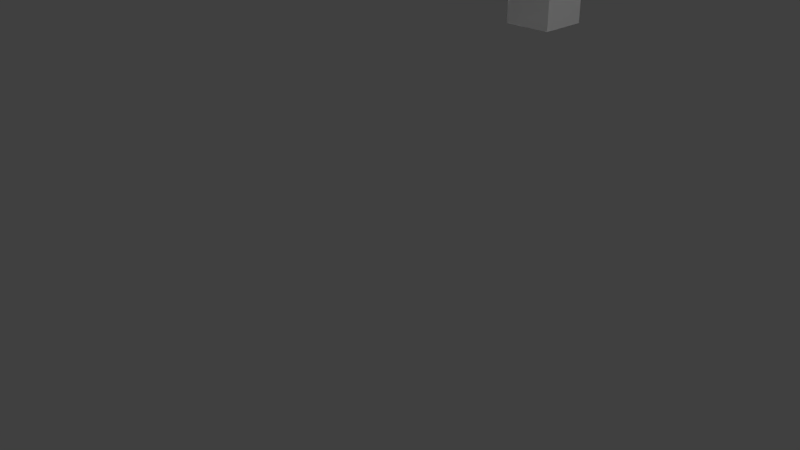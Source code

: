 # Source: bed.blend  (saved by Blender 2.76.0; exported with 4.5.12 LTS)
import bpy
from mathutils import Matrix  # noqa: F401  (used for matrix-valued properties, if any)

bpy.ops.wm.read_factory_settings(use_empty=True)
scene = bpy.context.scene
scene.name = 'Scene'

# ---- collections
col_collection_1 = bpy.data.collections.new('Collection 1'); scene.collection.children.link(col_collection_1)

# ---- materials (node trees are filled in below, after node groups)
mat_material = bpy.data.materials.new('Material')
mat_material.alpha_threshold = 0.0
mat_material.use_transparent_shadow = False
mat_material.roughness = 0.5
mat_material.line_color = (0.0, 0.0, 0.0, 1.0)
mat_material_001 = bpy.data.materials.new('Material.001')
mat_material_001.alpha_threshold = 0.0
mat_material_001.use_transparent_shadow = False
mat_material_001.roughness = 0.5
mat_material_001.line_color = (0.0, 0.0, 0.0, 1.0)
mat_material_002 = bpy.data.materials.new('Material.002')
mat_material_002.alpha_threshold = 0.0
mat_material_002.use_transparent_shadow = False
mat_material_002.roughness = 0.5
mat_material_002.line_color = (0.0, 0.0, 0.0, 1.0)
mat_material_003 = bpy.data.materials.new('Material.003')
mat_material_003.alpha_threshold = 0.0
mat_material_003.use_transparent_shadow = False
mat_material_003.roughness = 0.5
mat_material_003.line_color = (0.0, 0.0, 0.0, 1.0)
mat_material_004 = bpy.data.materials.new('Material.004')
mat_material_004.alpha_threshold = 0.0
mat_material_004.use_transparent_shadow = False
mat_material_004.roughness = 0.5
mat_material_004.line_color = (0.0, 0.0, 0.0, 1.0)
mat_material_005 = bpy.data.materials.new('Material.005')
mat_material_005.alpha_threshold = 0.0
mat_material_005.use_transparent_shadow = False
mat_material_005.roughness = 0.5
mat_material_005.line_color = (0.0, 0.0, 0.0, 1.0)
mat_material_006 = bpy.data.materials.new('Material.006')
mat_material_006.alpha_threshold = 0.0
mat_material_006.use_transparent_shadow = False
mat_material_006.roughness = 0.5
mat_material_006.line_color = (0.0, 0.0, 0.0, 1.0)
mat_material_007 = bpy.data.materials.new('Material.007')
mat_material_007.alpha_threshold = 0.0
mat_material_007.use_transparent_shadow = False
mat_material_007.roughness = 0.5
mat_material_007.line_color = (0.0, 0.0, 0.0, 1.0)

# ---- material node trees

# ---- world
world_world = bpy.data.worlds.new('World'); scene.world = world_world
world_world.color = (0.05088, 0.05088, 0.05088)
world_world.use_sun_shadow = False
world_world.sun_shadow_jitter_overblur = 0.0
world_world.cycles.sampling_method = 'MANUAL'
world_world.cycles.sample_map_resolution = 256

# ---- cameras
cam_camera = bpy.data.cameras.new('Camera')
cam_camera.clip_end = 100.0
cam_camera.lens = 35.0
cam_camera.sensor_width = 32.0
cam_camera.sensor_height = 18.0
cam_camera.ortho_scale = 7.314
cam_camera.dof.focus_distance = 0.0
cam_camera.dof.aperture_fstop = 128.0
cam_camera_001 = bpy.data.cameras.new('Camera.001')
cam_camera_001.clip_end = 100.0
cam_camera_001.lens = 35.0
cam_camera_001.sensor_width = 32.0
cam_camera_001.sensor_height = 18.0
cam_camera_001.ortho_scale = 7.314
cam_camera_001.dof.focus_distance = 0.0
cam_camera_001.dof.aperture_fstop = 128.0
cam_camera_002 = bpy.data.cameras.new('Camera.002')
cam_camera_002.clip_end = 100.0
cam_camera_002.lens = 35.0
cam_camera_002.sensor_width = 32.0
cam_camera_002.sensor_height = 18.0
cam_camera_002.ortho_scale = 7.314
cam_camera_002.dof.focus_distance = 0.0
cam_camera_002.dof.aperture_fstop = 128.0
cam_camera_003 = bpy.data.cameras.new('Camera.003')
cam_camera_003.clip_end = 100.0
cam_camera_003.lens = 35.0
cam_camera_003.sensor_width = 32.0
cam_camera_003.sensor_height = 18.0
cam_camera_003.ortho_scale = 7.314
cam_camera_003.dof.focus_distance = 0.0
cam_camera_003.dof.aperture_fstop = 128.0

# ---- lights
light_lamp = bpy.data.lights.new('Lamp', 'POINT')
light_lamp.transmission_factor = 0.0
light_lamp.cutoff_distance = 30.0
light_lamp.energy = 100.0
light_lamp.shadow_buffer_clip_start = 1.001
light_lamp.shadow_soft_size = 0.1
light_lamp.shadow_maximum_resolution = 0.006
light_lamp.use_absolute_resolution = True
light_lamp.cycles.use_multiple_importance_sampling = False
light_lamp_001 = bpy.data.lights.new('Lamp.001', 'POINT')
light_lamp_001.transmission_factor = 0.0
light_lamp_001.cutoff_distance = 30.0
light_lamp_001.energy = 100.0
light_lamp_001.shadow_buffer_clip_start = 1.001
light_lamp_001.shadow_soft_size = 0.1
light_lamp_001.shadow_maximum_resolution = 0.006
light_lamp_001.use_absolute_resolution = True
light_lamp_001.cycles.use_multiple_importance_sampling = False
light_lamp_002 = bpy.data.lights.new('Lamp.002', 'POINT')
light_lamp_002.transmission_factor = 0.0
light_lamp_002.cutoff_distance = 30.0
light_lamp_002.energy = 100.0
light_lamp_002.shadow_buffer_clip_start = 1.001
light_lamp_002.shadow_soft_size = 0.1
light_lamp_002.shadow_maximum_resolution = 0.006
light_lamp_002.use_absolute_resolution = True
light_lamp_002.cycles.use_multiple_importance_sampling = False
light_lamp_003 = bpy.data.lights.new('Lamp.003', 'POINT')
light_lamp_003.transmission_factor = 0.0
light_lamp_003.cutoff_distance = 30.0
light_lamp_003.energy = 100.0
light_lamp_003.shadow_buffer_clip_start = 1.001
light_lamp_003.shadow_soft_size = 0.1
light_lamp_003.shadow_maximum_resolution = 0.006
light_lamp_003.use_absolute_resolution = True
light_lamp_003.cycles.use_multiple_importance_sampling = False

# ---- meshes
me_cube = bpy.data.meshes.new('Cube')
me_cube.from_pydata([(-1.795, -6.491, 1.54), (-1.795, -7.406, 1.54), (-2.71, -7.406, 1.54), (-2.71, -6.491, 1.54), (-1.795, -6.798, 12.58), (-1.795, -7.099, 12.58), (-2.71, -7.406, 12.38), (-2.71, -6.491, 12.38), (6.774, -6.491, 1.54), (6.774, -7.406, 1.54), (5.859, -7.406, 1.54), (5.859, -6.491, 1.54), (6.774, -6.491, 12.38), (6.774, -7.406, 12.38), (5.859, -7.099, 12.58), (5.859, -6.798, 12.58), (-1.795, -6.798, 13.63), (-1.795, -7.099, 13.63), (-2.71, -6.491, 14.25), (-2.71, -7.406, 14.25), (6.774, -6.491, 14.25), (6.774, -7.406, 14.25), (5.859, -6.798, 13.63), (5.859, -7.099, 13.63), (-1.795, -6.491, 12.38), (-1.795, -7.406, 12.38), (5.859, -7.406, 12.38), (5.859, -6.491, 12.38), (-1.795, -6.491, 14.25), (-1.795, -7.406, 14.25), (5.859, -7.406, 14.25), (5.859, -6.491, 14.25), (-0.8169, -5.91, 10.2), (-1.795, -7.141, 10.1), (-2.71, -7.406, 10.37), (-2.71, -6.491, 10.37), (-2.71, -6.491, 8.201), (-2.71, -7.406, 8.201), (-1.795, -7.141, 8.867), (-1.464, -6.557, 8.999), (6.774, -6.491, 8.309), (6.774, -7.406, 8.309), (5.859, -7.141, 8.867), (5.528, -6.557, 8.999), (6.774, -6.491, 10.23), (6.774, -7.406, 10.23), (5.859, -7.141, 10.1), (4.881, -5.91, 10.2), (-1.795, -7.406, 8.201), (-1.795, -7.406, 10.37), (-1.795, -6.491, 8.201), (-1.795, -6.491, 10.37), (5.859, -7.406, 8.309), (5.859, -6.491, 8.309), (5.859, -7.406, 10.23), (5.859, -6.491, 10.23), (6.774, -7.406, 6.343), (6.774, -6.491, 6.343), (5.859, -7.141, 6.12), (5.859, -6.757, 6.12), (5.859, -7.141, 4.898), (5.859, -6.757, 4.898), (6.774, -7.406, 4.674), (6.774, -6.491, 4.674), (-2.71, -6.491, 6.343), (-2.71, -7.406, 6.343), (-1.795, -7.141, 6.12), (-1.795, -6.757, 6.12), (-2.71, -6.491, 4.674), (-2.71, -7.406, 4.674), (-1.795, -7.141, 4.898), (-1.795, -6.757, 4.898), (5.859, -7.406, 6.343), (5.859, -6.491, 6.343), (5.859, -7.406, 4.674), (5.859, -6.491, 4.674), (-1.795, -7.406, 4.674), (-1.795, -7.406, 6.343), (-1.795, -6.491, 4.674), (-1.795, -6.491, 6.343), (-1.795, 6.614, 1.54), (-1.795, 5.699, 1.54), (-2.71, 5.699, 1.54), (-2.71, 6.614, 1.54), (-1.795, 6.306, 12.58), (-1.795, 6.006, 12.58), (-2.71, 5.699, 12.38), (-2.71, 6.614, 12.38), (6.774, 6.614, 1.54), (6.774, 5.699, 1.54), (5.859, 5.699, 1.54), (5.859, 6.614, 1.54), (6.774, 6.614, 12.38), (6.774, 5.699, 12.38), (5.859, 6.006, 12.58), (5.859, 6.306, 12.58), (-1.795, 6.306, 13.63), (-1.795, 6.006, 13.63), (-2.71, 6.614, 14.25), (-2.71, 5.699, 14.25), (6.774, 6.614, 14.25), (6.774, 5.699, 14.25), (5.859, 6.306, 13.63), (5.859, 6.006, 13.63), (-1.795, 6.614, 12.38), (-1.795, 5.699, 12.38), (5.859, 5.699, 12.38), (5.859, 6.614, 12.38), (-1.795, 6.614, 14.25), (-1.795, 5.699, 14.25), (5.859, 5.699, 14.25), (5.859, 6.614, 14.25), (-1.795, 6.348, 10.1), (-0.8169, 5.118, 10.2), (-2.71, 5.699, 10.37), (-2.71, 6.614, 10.37), (-2.71, 6.614, 8.201), (-2.71, 5.699, 8.201), (-1.464, 5.765, 8.999), (-1.795, 6.348, 8.867), (6.774, 6.614, 8.309), (6.774, 5.699, 8.309), (5.528, 5.765, 8.999), (5.859, 6.348, 8.867), (6.774, 6.614, 10.23), (6.774, 5.699, 10.23), (4.881, 5.118, 10.2), (5.859, 6.348, 10.1), (-1.795, 5.699, 8.201), (-1.795, 5.699, 10.37), (-1.795, 6.614, 8.201), (-1.795, 6.614, 10.37), (5.859, 5.699, 8.309), (5.859, 6.614, 8.309), (5.859, 5.699, 10.23), (5.859, 6.614, 10.23), (6.774, 5.699, 6.343), (6.774, 6.614, 6.343), (5.859, 5.964, 6.12), (5.859, 6.348, 6.12), (5.859, 5.964, 4.898), (5.859, 6.348, 4.898), (6.774, 5.699, 4.674), (6.774, 6.614, 4.674), (-2.71, 6.614, 6.343), (-2.71, 5.699, 6.343), (-1.795, 5.964, 6.12), (-1.795, 6.348, 6.12), (-2.71, 6.614, 4.674), (-2.71, 5.699, 4.674), (-1.795, 5.964, 4.898), (-1.795, 6.348, 4.898), (5.859, 5.699, 6.343), (5.859, 6.614, 6.343), (5.859, 5.699, 4.674), (5.859, 6.614, 4.674), (-1.795, 5.699, 4.674), (-1.795, 5.699, 6.343), (-1.795, 6.614, 4.674), (-1.795, 6.614, 6.343), (-1.795, -6.757, 8.867), (-1.795, -6.757, 10.1), (5.859, -6.757, 8.867), (5.859, -6.757, 10.1), (-1.795, 5.964, 8.867), (-1.795, 5.964, 10.1), (5.859, 5.964, 8.867), (5.859, 5.964, 10.1), (-1.663, -6.757, 9.966), (5.727, -6.757, 9.966), (-1.663, 5.964, 9.966), (5.727, 5.964, 9.966), (-1.272, -6.365, 10.1), (5.336, -6.365, 10.1), (-1.272, 5.573, 10.1), (5.336, 5.573, 10.1), (5.727, -6.757, 8.999), (-1.663, -6.757, 8.999), (5.727, 5.964, 8.999), (-1.663, 5.964, 8.999), (5.727, -6.757, 8.661), (5.727, 5.964, 8.661), (-1.663, -6.757, 8.661), (-1.663, 5.964, 8.661), (5.528, -6.557, 8.661), (5.528, 5.765, 8.661), (-1.464, -6.557, 8.661), (-1.464, 5.765, 8.661), (5.862, -6.757, 8.999), (5.862, 5.964, 8.999), (5.862, -6.757, 8.661), (5.862, 5.964, 8.661), (-1.73, -6.757, 8.999), (-1.73, 5.964, 8.999), (-1.73, -6.757, 8.661), (-1.73, 5.964, 8.661)], [], [(12, 27, 31, 20), (0, 1, 2, 3), (13, 12, 20, 21), (51, 24, 25, 49), (49, 25, 6, 34), (34, 6, 7, 35), (78, 0, 3, 68), (8, 9, 10, 11), (44, 12, 13, 45), (45, 13, 26, 54), (54, 26, 27, 55), (63, 8, 11, 75), (28, 18, 19, 29), (20, 31, 30, 21), (26, 13, 21, 30), (16, 17, 23, 22), (15, 14, 23, 22), (24, 7, 18, 28), (6, 25, 29, 19), (7, 6, 19, 18), (4, 5, 25, 24), (14, 15, 27, 26), (17, 16, 28, 29), (22, 23, 30, 31), (15, 22, 31, 27), (23, 14, 26, 30), (16, 4, 24, 28), (5, 17, 29, 25), (160, 161, 33, 38), (17, 5, 14, 23), (48, 49, 34, 37), (5, 4, 15, 14), (4, 16, 22, 15), (37, 34, 35, 36), (24, 51, 35, 7), (65, 37, 36, 64), (77, 48, 37, 65), (79, 50, 48, 77), (51, 50, 36, 35), (44, 40, 53, 55), (72, 52, 53, 73), (56, 41, 52, 72), (57, 40, 41, 56), (12, 44, 55, 27), (46, 163, 161, 33), (41, 45, 54, 52), (40, 44, 45, 41), (38, 33, 49, 48), (161, 160, 50, 51), (33, 161, 51, 49), (160, 38, 48, 50), (42, 162, 53, 52), (46, 42, 52, 54), (162, 163, 55, 53), (163, 46, 54, 55), (40, 57, 73, 53), (162, 42, 38, 160), (42, 46, 33, 38), (62, 56, 72, 74), (63, 57, 56, 62), (8, 63, 62, 9), (9, 62, 74, 10), (10, 74, 75, 11), (57, 63, 75, 73), (71, 67, 66, 70), (76, 77, 65, 69), (69, 65, 64, 68), (50, 79, 64, 36), (2, 69, 68, 3), (1, 76, 69, 2), (0, 78, 76, 1), (79, 78, 68, 64), (59, 58, 72, 73), (58, 60, 74, 72), (61, 59, 73, 75), (60, 61, 75, 74), (70, 66, 77, 76), (67, 71, 78, 79), (66, 67, 79, 77), (71, 70, 76, 78), (59, 61, 71, 67), (58, 59, 67, 66), (60, 58, 66, 70), (61, 60, 70, 71), (92, 107, 111, 100), (80, 81, 82, 83), (93, 92, 100, 101), (131, 104, 105, 129), (129, 105, 86, 114), (114, 86, 87, 115), (158, 80, 83, 148), (88, 89, 90, 91), (124, 92, 93, 125), (125, 93, 106, 134), (134, 106, 107, 135), (143, 88, 91, 155), (108, 98, 99, 109), (100, 111, 110, 101), (106, 93, 101, 110), (96, 97, 103, 102), (95, 94, 103, 102), (104, 87, 98, 108), (86, 105, 109, 99), (87, 86, 99, 98), (84, 85, 105, 104), (94, 95, 107, 106), (97, 96, 108, 109), (102, 103, 110, 111), (95, 102, 111, 107), (103, 94, 106, 110), (96, 84, 104, 108), (85, 97, 109, 105), (119, 112, 165, 164), (97, 85, 94, 103), (128, 129, 114, 117), (85, 84, 95, 94), (84, 96, 102, 95), (117, 114, 115, 116), (104, 131, 115, 87), (145, 117, 116, 144), (157, 128, 117, 145), (159, 130, 128, 157), (131, 130, 116, 115), (124, 120, 133, 135), (152, 132, 133, 153), (136, 121, 132, 152), (137, 120, 121, 136), (92, 124, 135, 107), (167, 127, 112, 165), (121, 125, 134, 132), (120, 124, 125, 121), (164, 165, 129, 128), (112, 119, 130, 131), (165, 112, 131, 129), (119, 164, 128, 130), (166, 123, 133, 132), (167, 166, 132, 134), (123, 127, 135, 133), (127, 167, 134, 135), (120, 137, 153, 133), (123, 166, 164, 119), (127, 123, 119, 112), (178, 171, 170, 179), (142, 136, 152, 154), (143, 137, 136, 142), (88, 143, 142, 89), (89, 142, 154, 90), (90, 154, 155, 91), (137, 143, 155, 153), (151, 147, 146, 150), (156, 157, 145, 149), (149, 145, 144, 148), (130, 159, 144, 116), (82, 149, 148, 83), (81, 156, 149, 82), (80, 158, 156, 81), (159, 158, 148, 144), (139, 138, 152, 153), (138, 140, 154, 152), (141, 139, 153, 155), (140, 141, 155, 154), (150, 146, 157, 156), (147, 151, 158, 159), (146, 147, 159, 157), (151, 150, 156, 158), (139, 141, 151, 147), (138, 139, 147, 146), (140, 138, 146, 150), (141, 140, 150, 151), (168, 177, 160, 161), (176, 169, 163, 162), (177, 176, 162, 160), (169, 168, 161, 163), (179, 170, 165, 164), (171, 178, 166, 167), (170, 171, 167, 165), (178, 179, 164, 166), (169, 176, 178, 171), (32, 47, 126, 113), (177, 168, 170, 179), (43, 39, 118, 122), (173, 172, 168, 169), (174, 175, 171, 170), (172, 174, 170, 168), (175, 173, 169, 171), (47, 32, 172, 173), (113, 126, 175, 174), (32, 113, 174, 172), (126, 47, 173, 175), (39, 43, 176, 177), (122, 118, 179, 178), (176, 43, 184, 180), (179, 118, 187, 183), (184, 185, 181, 180), (187, 186, 182, 183), (118, 39, 186, 187), (122, 178, 181, 185), (39, 177, 182, 186), (183, 182, 194, 195), (181, 178, 189, 191), (43, 122, 185, 184), (189, 188, 190, 191), (180, 181, 191, 190), (176, 180, 190, 188), (178, 176, 188, 189), (192, 193, 195, 194), (182, 177, 192, 194), (179, 183, 195, 193), (177, 179, 193, 192)])
me_cube.polygons.foreach_set('material_index', [3, 2, 3, 2, 2, 2, 2, 3, 3, 3, 3, 3, 2, 3, 3, 2, 3, 2, 2, 2, 2, 3, 2, 3, 3, 3, 2, 2, 2, 2, 2, 2, 2, 2, 2, 2, 2, 2, 2, 3, 3, 3, 3, 3, 3, 3, 3, 2, 2, 2, 2, 3, 3, 3, 3, 3, 3, 3, 3, 3, 3, 3, 3, 3, 2, 2, 2, 2, 2, 2, 2, 2, 3, 3, 3, 3, 2, 2, 2, 2, 3, 3, 3, 3, 7, 6, 7, 6, 6, 6, 6, 7, 7, 7, 7, 7, 6, 7, 7, 6, 7, 6, 6, 6, 6, 7, 6, 7, 7, 7, 6, 6, 6, 6, 6, 6, 6, 6, 6, 6, 6, 6, 6, 7, 7, 7, 7, 7, 7, 7, 7, 6, 6, 6, 6, 7, 7, 7, 7, 7, 7, 7, 7, 7, 7, 7, 7, 7, 7, 6, 6, 6, 6, 6, 6, 6, 6, 7, 7, 7, 7, 6, 6, 6, 6, 7, 7, 7, 7, 3, 3, 3, 3, 7, 7, 7, 7, 3, 3, 3, 3, 3, 3, 3, 3, 3, 3, 3, 3, 3, 3, 3, 3, 3, 3, 3, 3, 3, 3, 3, 3, 3, 3, 3, 3, 3, 3, 3, 3])
me_cube.materials.append(mat_material)
me_cube.materials.append(mat_material_001)
me_cube.materials.append(mat_material_002)
me_cube.materials.append(mat_material_003)
me_cube.materials.append(mat_material_004)
me_cube.materials.append(mat_material_005)
me_cube.materials.append(mat_material_006)
me_cube.materials.append(mat_material_007)
me_cube.use_remesh_preserve_volume = False
me_cube.use_remesh_preserve_attributes = False
me_cube.use_mirror_vertex_groups = False
me_cube.update()

# ---- objects
ob_cube = bpy.data.objects.new('Cube', me_cube)
ob_lamp = bpy.data.objects.new('Lamp', light_lamp)
ob_camera = bpy.data.objects.new('Camera', cam_camera)
ob_camera_001 = bpy.data.objects.new('Camera.001', cam_camera_001)
ob_lamp_001 = bpy.data.objects.new('Lamp.001', light_lamp_001)
ob_camera_002 = bpy.data.objects.new('Camera.002', cam_camera_002)
ob_camera_003 = bpy.data.objects.new('Camera.003', cam_camera_003)
ob_lamp_002 = bpy.data.objects.new('Lamp.002', light_lamp_002)
ob_lamp_003 = bpy.data.objects.new('Lamp.003', light_lamp_003)

# ---- transforms, parenting, visibility, modifiers, constraints
ob_cube.location = (0.0, 0.0, 0.0)
ob_cube.lock_rotations_4d = False
ob_cube.empty_display_type = 'ARROWS'
ob_cube.lineart.crease_threshold = 0.0
ob_lamp.location = (4.076, 1.005, 5.904)
ob_lamp.rotation_euler = (0.6503, 0.05522, 1.866)
ob_lamp.lock_rotations_4d = False
ob_lamp.empty_display_type = 'ARROWS'
ob_lamp.color = (0.0, 0.0, 0.0, 0.0)
ob_lamp.lineart.crease_threshold = 0.0
ob_camera.location = (7.481, -6.508, 5.344)
ob_camera.rotation_euler = (1.109, 0.01082, 0.8149)
ob_camera.lock_rotations_4d = False
ob_camera.empty_display_type = 'ARROWS'
ob_camera.color = (0.0, 0.0, 0.0, 0.0)
ob_camera.display_type = 'WIRE'
ob_camera.lineart.crease_threshold = 0.0
ob_camera_001.location = (7.481, -13.46, 5.344)
ob_camera_001.rotation_euler = (1.109, 0.01082, 0.8149)
ob_camera_001.lock_rotations_4d = False
ob_camera_001.empty_display_type = 'ARROWS'
ob_camera_001.color = (0.0, 0.0, 0.0, 0.0)
ob_camera_001.display_type = 'WIRE'
ob_camera_001.lineart.crease_threshold = 0.0
ob_lamp_001.location = (4.076, -5.943, 5.904)
ob_lamp_001.rotation_euler = (0.6503, 0.05522, 1.866)
ob_lamp_001.lock_rotations_4d = False
ob_lamp_001.empty_display_type = 'ARROWS'
ob_lamp_001.color = (0.0, 0.0, 0.0, 0.0)
ob_lamp_001.lineart.crease_threshold = 0.0
ob_camera_002.location = (7.481, 6.597, 5.344)
ob_camera_002.rotation_euler = (1.109, 0.01082, 0.8149)
ob_camera_002.lock_rotations_4d = False
ob_camera_002.empty_display_type = 'ARROWS'
ob_camera_002.color = (0.0, 0.0, 0.0, 0.0)
ob_camera_002.display_type = 'WIRE'
ob_camera_002.lineart.crease_threshold = 0.0
ob_camera_003.location = (7.481, -0.3514, 5.344)
ob_camera_003.rotation_euler = (1.109, 0.01082, 0.8149)
ob_camera_003.lock_rotations_4d = False
ob_camera_003.empty_display_type = 'ARROWS'
ob_camera_003.color = (0.0, 0.0, 0.0, 0.0)
ob_camera_003.display_type = 'WIRE'
ob_camera_003.lineart.crease_threshold = 0.0
ob_lamp_002.location = (4.076, 14.11, 5.904)
ob_lamp_002.rotation_euler = (0.6503, 0.05522, 1.866)
ob_lamp_002.lock_rotations_4d = False
ob_lamp_002.empty_display_type = 'ARROWS'
ob_lamp_002.color = (0.0, 0.0, 0.0, 0.0)
ob_lamp_002.lineart.crease_threshold = 0.0
ob_lamp_003.location = (4.076, 7.162, 5.904)
ob_lamp_003.rotation_euler = (0.6503, 0.05522, 1.866)
ob_lamp_003.lock_rotations_4d = False
ob_lamp_003.empty_display_type = 'ARROWS'
ob_lamp_003.color = (0.0, 0.0, 0.0, 0.0)
ob_lamp_003.lineart.crease_threshold = 0.0

# ---- collection membership
col_collection_1.objects.link(ob_cube)
col_collection_1.objects.link(ob_lamp)
col_collection_1.objects.link(ob_camera)
col_collection_1.objects.link(ob_camera_001)
col_collection_1.objects.link(ob_lamp_001)
col_collection_1.objects.link(ob_camera_002)
col_collection_1.objects.link(ob_camera_003)
col_collection_1.objects.link(ob_lamp_002)
col_collection_1.objects.link(ob_lamp_003)

# ---- scene / render settings (as saved in the file)
scene.camera = ob_camera
scene.frame_start = 1; scene.frame_end = 250; scene.frame_set(1)
scene.render.engine = 'BLENDER_EEVEE_NEXT'
scene.render.resolution_percentage = 50
scene.render.dither_intensity = 0.0
scene.cycles.use_denoising = False
scene.cycles.samples = 10
scene.cycles.sampling_pattern = 'TABULATED_SOBOL'
scene.cycles.light_sampling_threshold = 0.0
scene.cycles.use_adaptive_sampling = False
scene.cycles.use_light_tree = False
scene.cycles.blur_glossy = 0.0
scene.cycles.pixel_filter_type = 'GAUSSIAN'
scene.cycles.sample_clamp_indirect = 0.0
scene.view_settings.view_transform = 'Standard'
bpy.context.view_layer.update()
